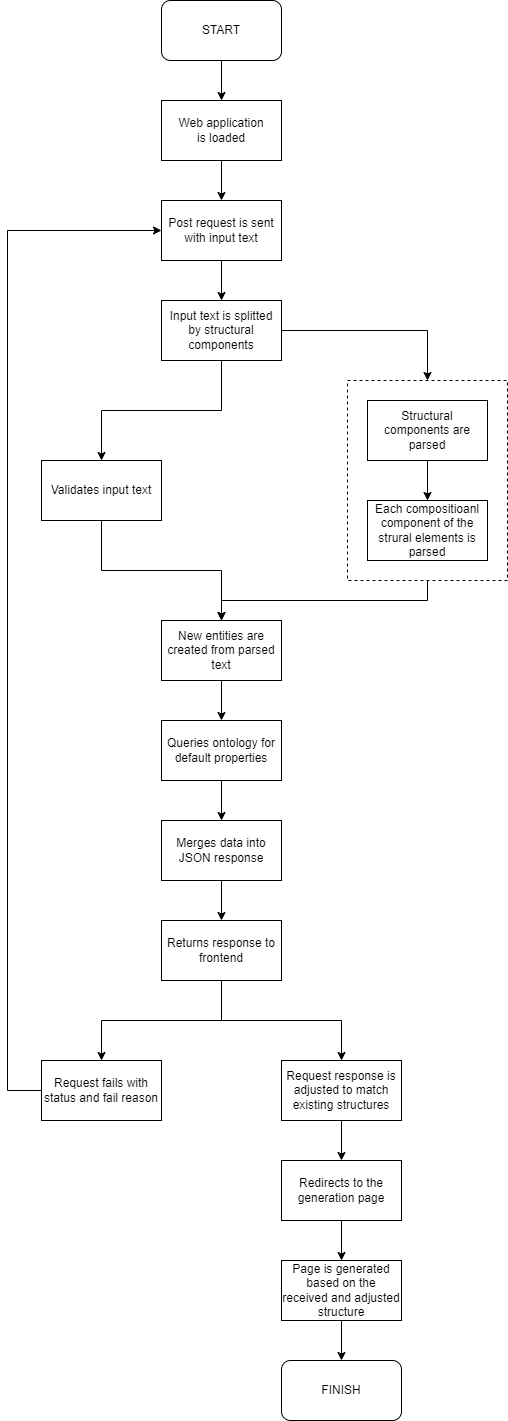

The diagram above was exported from draw.io. Its source (the exported page's mxGraphModel, read from the mxfile embedded in the PNG):
<mxGraphModel dx="1434" dy="788" grid="1" gridSize="10" guides="1" tooltips="1" connect="1" arrows="1" fold="1" page="1" pageScale="1" pageWidth="827" pageHeight="1169" math="0" shadow="0">
  <root>
    <mxCell id="0" />
    <mxCell id="1" parent="0" />
    <mxCell id="zF2YNz4jgeZkfoLqKFa--3" style="edgeStyle=orthogonalEdgeStyle;rounded=0;orthogonalLoop=1;jettySize=auto;html=1;entryX=0.5;entryY=0;entryDx=0;entryDy=0;" edge="1" parent="1" source="zF2YNz4jgeZkfoLqKFa--1" target="zF2YNz4jgeZkfoLqKFa--2">
      <mxGeometry relative="1" as="geometry" />
    </mxCell>
    <mxCell id="zF2YNz4jgeZkfoLqKFa--1" value="START" style="rounded=1;whiteSpace=wrap;html=1;" vertex="1" parent="1">
      <mxGeometry x="354" y="40" width="120" height="60" as="geometry" />
    </mxCell>
    <mxCell id="zF2YNz4jgeZkfoLqKFa--5" style="edgeStyle=orthogonalEdgeStyle;rounded=0;orthogonalLoop=1;jettySize=auto;html=1;entryX=0.5;entryY=0;entryDx=0;entryDy=0;" edge="1" parent="1" source="zF2YNz4jgeZkfoLqKFa--2" target="zF2YNz4jgeZkfoLqKFa--4">
      <mxGeometry relative="1" as="geometry" />
    </mxCell>
    <mxCell id="zF2YNz4jgeZkfoLqKFa--2" value="Web application&lt;br&gt;is loaded" style="rounded=0;whiteSpace=wrap;html=1;" vertex="1" parent="1">
      <mxGeometry x="354" y="140" width="120" height="60" as="geometry" />
    </mxCell>
    <mxCell id="zF2YNz4jgeZkfoLqKFa--7" style="edgeStyle=orthogonalEdgeStyle;rounded=0;orthogonalLoop=1;jettySize=auto;html=1;entryX=0.5;entryY=0;entryDx=0;entryDy=0;" edge="1" parent="1" source="zF2YNz4jgeZkfoLqKFa--4" target="zF2YNz4jgeZkfoLqKFa--6">
      <mxGeometry relative="1" as="geometry" />
    </mxCell>
    <mxCell id="zF2YNz4jgeZkfoLqKFa--4" value="Post request is sent with input text" style="rounded=0;whiteSpace=wrap;html=1;" vertex="1" parent="1">
      <mxGeometry x="354" y="240" width="120" height="60" as="geometry" />
    </mxCell>
    <mxCell id="zF2YNz4jgeZkfoLqKFa--9" style="edgeStyle=orthogonalEdgeStyle;rounded=0;orthogonalLoop=1;jettySize=auto;html=1;startArrow=none;" edge="1" parent="1" source="zF2YNz4jgeZkfoLqKFa--20" target="zF2YNz4jgeZkfoLqKFa--8">
      <mxGeometry relative="1" as="geometry" />
    </mxCell>
    <mxCell id="zF2YNz4jgeZkfoLqKFa--22" style="edgeStyle=orthogonalEdgeStyle;rounded=0;orthogonalLoop=1;jettySize=auto;html=1;entryX=0.5;entryY=0;entryDx=0;entryDy=0;" edge="1" parent="1" source="zF2YNz4jgeZkfoLqKFa--6" target="zF2YNz4jgeZkfoLqKFa--20">
      <mxGeometry relative="1" as="geometry" />
    </mxCell>
    <mxCell id="zF2YNz4jgeZkfoLqKFa--24" style="edgeStyle=orthogonalEdgeStyle;rounded=0;orthogonalLoop=1;jettySize=auto;html=1;entryX=0.5;entryY=0;entryDx=0;entryDy=0;" edge="1" parent="1" source="zF2YNz4jgeZkfoLqKFa--6" target="zF2YNz4jgeZkfoLqKFa--27">
      <mxGeometry relative="1" as="geometry" />
    </mxCell>
    <mxCell id="zF2YNz4jgeZkfoLqKFa--6" value="Input text is splitted by structural components" style="rounded=0;whiteSpace=wrap;html=1;" vertex="1" parent="1">
      <mxGeometry x="354" y="340" width="120" height="60" as="geometry" />
    </mxCell>
    <mxCell id="zF2YNz4jgeZkfoLqKFa--11" style="edgeStyle=orthogonalEdgeStyle;rounded=0;orthogonalLoop=1;jettySize=auto;html=1;" edge="1" parent="1" source="zF2YNz4jgeZkfoLqKFa--8" target="zF2YNz4jgeZkfoLqKFa--10">
      <mxGeometry relative="1" as="geometry" />
    </mxCell>
    <mxCell id="zF2YNz4jgeZkfoLqKFa--8" value="New entities are created from parsed text" style="rounded=0;whiteSpace=wrap;html=1;" vertex="1" parent="1">
      <mxGeometry x="354" y="660" width="120" height="60" as="geometry" />
    </mxCell>
    <mxCell id="zF2YNz4jgeZkfoLqKFa--13" style="edgeStyle=orthogonalEdgeStyle;rounded=0;orthogonalLoop=1;jettySize=auto;html=1;" edge="1" parent="1" source="zF2YNz4jgeZkfoLqKFa--10" target="zF2YNz4jgeZkfoLqKFa--12">
      <mxGeometry relative="1" as="geometry" />
    </mxCell>
    <mxCell id="zF2YNz4jgeZkfoLqKFa--10" value="Queries ontology for default properties" style="rounded=0;whiteSpace=wrap;html=1;" vertex="1" parent="1">
      <mxGeometry x="354" y="760" width="120" height="60" as="geometry" />
    </mxCell>
    <mxCell id="zF2YNz4jgeZkfoLqKFa--15" style="edgeStyle=orthogonalEdgeStyle;rounded=0;orthogonalLoop=1;jettySize=auto;html=1;" edge="1" parent="1" source="zF2YNz4jgeZkfoLqKFa--12" target="zF2YNz4jgeZkfoLqKFa--14">
      <mxGeometry relative="1" as="geometry" />
    </mxCell>
    <mxCell id="zF2YNz4jgeZkfoLqKFa--12" value="Merges data into JSON response" style="rounded=0;whiteSpace=wrap;html=1;" vertex="1" parent="1">
      <mxGeometry x="354" y="860" width="120" height="60" as="geometry" />
    </mxCell>
    <mxCell id="zF2YNz4jgeZkfoLqKFa--17" style="edgeStyle=orthogonalEdgeStyle;rounded=0;orthogonalLoop=1;jettySize=auto;html=1;entryX=0.5;entryY=0;entryDx=0;entryDy=0;" edge="1" parent="1" source="zF2YNz4jgeZkfoLqKFa--14" target="zF2YNz4jgeZkfoLqKFa--16">
      <mxGeometry relative="1" as="geometry" />
    </mxCell>
    <mxCell id="zF2YNz4jgeZkfoLqKFa--19" style="edgeStyle=orthogonalEdgeStyle;rounded=0;orthogonalLoop=1;jettySize=auto;html=1;entryX=0.5;entryY=0;entryDx=0;entryDy=0;" edge="1" parent="1" source="zF2YNz4jgeZkfoLqKFa--14" target="zF2YNz4jgeZkfoLqKFa--18">
      <mxGeometry relative="1" as="geometry" />
    </mxCell>
    <mxCell id="zF2YNz4jgeZkfoLqKFa--14" value="Returns response to frontend" style="rounded=0;whiteSpace=wrap;html=1;" vertex="1" parent="1">
      <mxGeometry x="354" y="960" width="120" height="60" as="geometry" />
    </mxCell>
    <mxCell id="zF2YNz4jgeZkfoLqKFa--35" style="edgeStyle=orthogonalEdgeStyle;rounded=0;orthogonalLoop=1;jettySize=auto;html=1;entryX=0;entryY=0.5;entryDx=0;entryDy=0;" edge="1" parent="1" source="zF2YNz4jgeZkfoLqKFa--16" target="zF2YNz4jgeZkfoLqKFa--4">
      <mxGeometry relative="1" as="geometry">
        <Array as="points">
          <mxPoint x="200" y="1130" />
          <mxPoint x="200" y="270" />
        </Array>
      </mxGeometry>
    </mxCell>
    <mxCell id="zF2YNz4jgeZkfoLqKFa--16" value="Request fails with status and fail reason" style="rounded=0;whiteSpace=wrap;html=1;" vertex="1" parent="1">
      <mxGeometry x="234" y="1100" width="120" height="60" as="geometry" />
    </mxCell>
    <mxCell id="zF2YNz4jgeZkfoLqKFa--30" style="edgeStyle=orthogonalEdgeStyle;rounded=0;orthogonalLoop=1;jettySize=auto;html=1;entryX=0.5;entryY=0;entryDx=0;entryDy=0;" edge="1" parent="1" source="zF2YNz4jgeZkfoLqKFa--18" target="zF2YNz4jgeZkfoLqKFa--33">
      <mxGeometry relative="1" as="geometry">
        <mxPoint x="640" y="1180" as="targetPoint" />
      </mxGeometry>
    </mxCell>
    <mxCell id="zF2YNz4jgeZkfoLqKFa--18" value="Request response is adjusted to match existing structures" style="rounded=0;whiteSpace=wrap;html=1;" vertex="1" parent="1">
      <mxGeometry x="474" y="1100" width="120" height="60" as="geometry" />
    </mxCell>
    <mxCell id="zF2YNz4jgeZkfoLqKFa--20" value="Validates input text" style="rounded=0;whiteSpace=wrap;html=1;" vertex="1" parent="1">
      <mxGeometry x="234" y="500" width="120" height="60" as="geometry" />
    </mxCell>
    <mxCell id="zF2YNz4jgeZkfoLqKFa--26" style="edgeStyle=orthogonalEdgeStyle;rounded=0;orthogonalLoop=1;jettySize=auto;html=1;entryX=0.5;entryY=0;entryDx=0;entryDy=0;" edge="1" parent="1" source="zF2YNz4jgeZkfoLqKFa--23" target="zF2YNz4jgeZkfoLqKFa--25">
      <mxGeometry relative="1" as="geometry" />
    </mxCell>
    <mxCell id="zF2YNz4jgeZkfoLqKFa--23" value="Structural components are parsed" style="rounded=0;whiteSpace=wrap;html=1;" vertex="1" parent="1">
      <mxGeometry x="560" y="440" width="120" height="60" as="geometry" />
    </mxCell>
    <mxCell id="zF2YNz4jgeZkfoLqKFa--25" value="Each compositioanl component of the strural elements is parsed" style="rounded=0;whiteSpace=wrap;html=1;" vertex="1" parent="1">
      <mxGeometry x="560" y="540" width="120" height="60" as="geometry" />
    </mxCell>
    <mxCell id="zF2YNz4jgeZkfoLqKFa--28" style="edgeStyle=orthogonalEdgeStyle;rounded=0;orthogonalLoop=1;jettySize=auto;html=1;entryX=0.5;entryY=0;entryDx=0;entryDy=0;exitX=0.5;exitY=1;exitDx=0;exitDy=0;" edge="1" parent="1" source="zF2YNz4jgeZkfoLqKFa--27" target="zF2YNz4jgeZkfoLqKFa--8">
      <mxGeometry relative="1" as="geometry" />
    </mxCell>
    <mxCell id="zF2YNz4jgeZkfoLqKFa--27" value="" style="rounded=0;whiteSpace=wrap;html=1;fillColor=none;dashed=1;" vertex="1" parent="1">
      <mxGeometry x="540" y="420" width="160" height="200" as="geometry" />
    </mxCell>
    <mxCell id="zF2YNz4jgeZkfoLqKFa--38" style="edgeStyle=orthogonalEdgeStyle;rounded=0;orthogonalLoop=1;jettySize=auto;html=1;entryX=0.5;entryY=0;entryDx=0;entryDy=0;" edge="1" parent="1" source="zF2YNz4jgeZkfoLqKFa--31" target="zF2YNz4jgeZkfoLqKFa--37">
      <mxGeometry relative="1" as="geometry" />
    </mxCell>
    <mxCell id="zF2YNz4jgeZkfoLqKFa--31" value="Page is generated based on the received and adjusted structure" style="rounded=0;whiteSpace=wrap;html=1;" vertex="1" parent="1">
      <mxGeometry x="474" y="1300" width="120" height="60" as="geometry" />
    </mxCell>
    <mxCell id="zF2YNz4jgeZkfoLqKFa--34" style="edgeStyle=orthogonalEdgeStyle;rounded=0;orthogonalLoop=1;jettySize=auto;html=1;entryX=0.5;entryY=0;entryDx=0;entryDy=0;" edge="1" parent="1" source="zF2YNz4jgeZkfoLqKFa--33" target="zF2YNz4jgeZkfoLqKFa--31">
      <mxGeometry relative="1" as="geometry" />
    </mxCell>
    <mxCell id="zF2YNz4jgeZkfoLqKFa--33" value="Redirects to the generation page" style="rounded=0;whiteSpace=wrap;html=1;" vertex="1" parent="1">
      <mxGeometry x="474" y="1200" width="120" height="60" as="geometry" />
    </mxCell>
    <mxCell id="zF2YNz4jgeZkfoLqKFa--37" value="FINISH" style="rounded=1;whiteSpace=wrap;html=1;" vertex="1" parent="1">
      <mxGeometry x="474" y="1400" width="120" height="60" as="geometry" />
    </mxCell>
  </root>
</mxGraphModel>